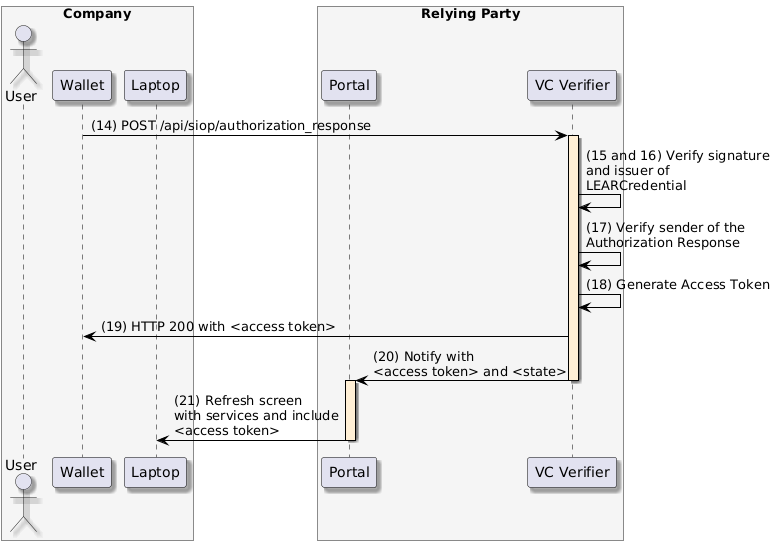

The diagram above was rendered by PlantUML. Its source (embedded in the PNG):
@startuml
skinparam shadowing true
skinparam ParticipantBorderColor black
skinparam arrowcolor black
skinparam SequenceLifeLineBorderColor black
skinparam SequenceLifeLineBackgroundColor PapayaWhip
box "Company" #WhiteSmoke
    actor "User" as user
    participant "Wallet" as mobile
    participant "Laptop" as browser
end box
box "Relying Party" #WhiteSmoke
    participant "Portal" as portal
    participant "VC Verifier" as verifier
end box

mobile -> verifier ++: (14) POST /api/siop/authorization_response

verifier -> verifier: (15 and 16) Verify signature\nand issuer of\nLEARCredential
verifier -> verifier: (17) Verify sender of the\nAuthorization Response
verifier -> verifier: (18) Generate Access Token
verifier -> mobile: (19) HTTP 200 with <access token>
verifier -> portal --++: (20) Notify with\n<access token> and <state>
portal -> browser --: (21) Refresh screen\nwith services and include\n<access token>
@enduml